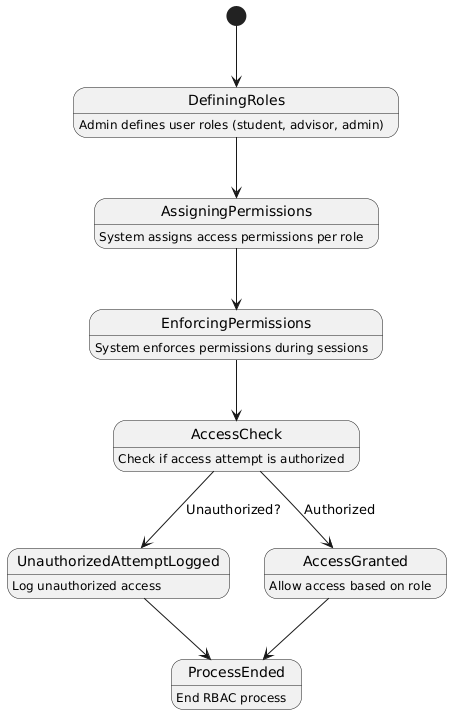

The diagram above was rendered by PlantUML. Its source (embedded in the PNG):
@startuml
[*] --> DefiningRoles

DefiningRoles : Admin defines user roles (student, advisor, admin)
AssigningPermissions : System assigns access permissions per role
EnforcingPermissions : System enforces permissions during sessions
UnauthorizedAttemptLogged : Log unauthorized access
AccessGranted : Allow access based on role
AccessCheck : Check if access attempt is authorized
ProcessEnded : End RBAC process

DefiningRoles --> AssigningPermissions
AssigningPermissions --> EnforcingPermissions
EnforcingPermissions --> AccessCheck

AccessCheck --> UnauthorizedAttemptLogged : Unauthorized?
AccessCheck --> AccessGranted : Authorized

UnauthorizedAttemptLogged --> ProcessEnded
AccessGranted --> ProcessEnded
@enduml